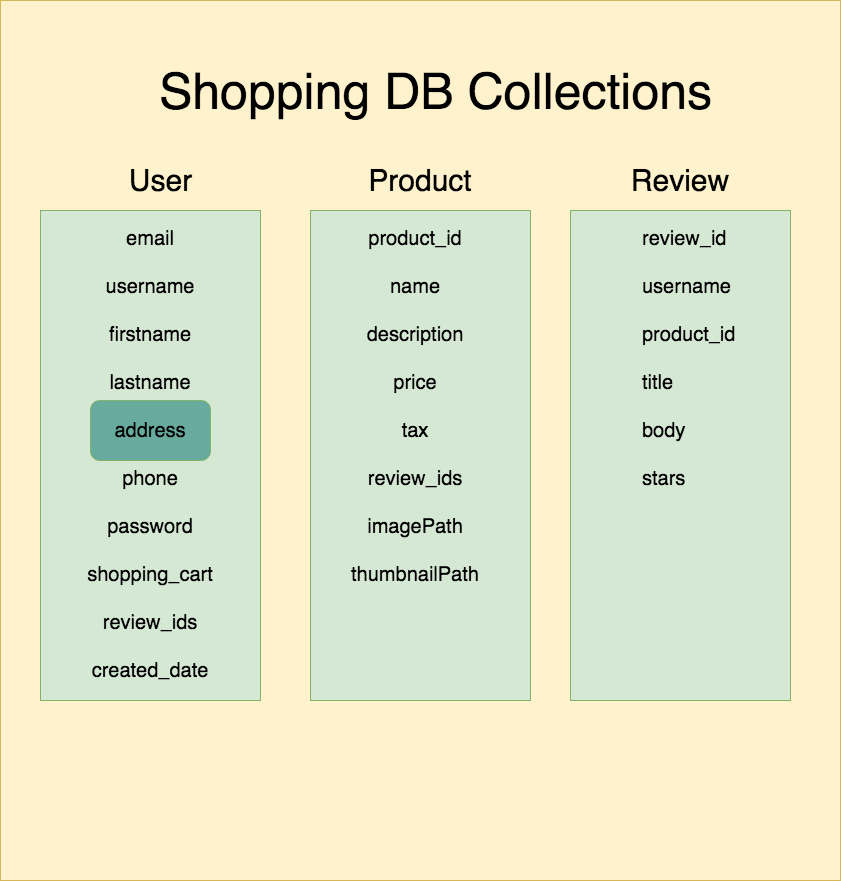

The diagram above was exported from draw.io. Its source (the exported page's mxGraphModel, read from the mxfile embedded in the PNG):
<mxGraphModel dx="786" dy="536" grid="1" gridSize="10" guides="1" tooltips="1" connect="1" arrows="1" fold="1" page="1" pageScale="1" pageWidth="850" pageHeight="1100" math="0" shadow="0">
  <root>
    <mxCell id="0" />
    <mxCell id="1" parent="0" />
    <mxCell id="FfTGr7Fb9GJDxaARSRJf-11" value="" style="rounded=0;whiteSpace=wrap;html=1;fontSize=20;fillColor=#fff2cc;strokeColor=#d6b656;" parent="1" vertex="1">
      <mxGeometry x="30" y="20" width="840" height="880" as="geometry" />
    </mxCell>
    <mxCell id="FfTGr7Fb9GJDxaARSRJf-3" value="&lt;div&gt;&lt;br&gt;&lt;/div&gt;&lt;div&gt;&lt;br&gt;&lt;/div&gt;" style="rounded=0;whiteSpace=wrap;html=1;labelPosition=center;verticalLabelPosition=top;align=center;verticalAlign=bottom;fillColor=#d5e8d4;strokeColor=#82b366;" parent="1" vertex="1">
      <mxGeometry x="70" y="230" width="220" height="490" as="geometry" />
    </mxCell>
    <mxCell id="FfTGr7Fb9GJDxaARSRJf-4" value="&lt;div&gt;&lt;br&gt;&lt;/div&gt;&lt;div&gt;&lt;br&gt;&lt;/div&gt;" style="rounded=0;whiteSpace=wrap;html=1;labelPosition=center;verticalLabelPosition=top;align=center;verticalAlign=bottom;fillColor=#d5e8d4;strokeColor=#82b366;" parent="1" vertex="1">
      <mxGeometry x="340" y="230" width="220" height="490" as="geometry" />
    </mxCell>
    <mxCell id="FfTGr7Fb9GJDxaARSRJf-5" value="&lt;div&gt;&lt;br&gt;&lt;/div&gt;&lt;div&gt;&lt;br&gt;&lt;/div&gt;" style="rounded=0;whiteSpace=wrap;html=1;labelPosition=center;verticalLabelPosition=top;align=center;verticalAlign=bottom;fillColor=#d5e8d4;strokeColor=#82b366;" parent="1" vertex="1">
      <mxGeometry x="600" y="230" width="220" height="490" as="geometry" />
    </mxCell>
    <mxCell id="FfTGr7Fb9GJDxaARSRJf-6" value="&lt;font style=&quot;font-size: 30px&quot;&gt;User&lt;/font&gt;" style="text;html=1;align=center;verticalAlign=middle;resizable=0;points=[];autosize=1;strokeColor=none;" parent="1" vertex="1">
      <mxGeometry x="150" y="190" width="80" height="20" as="geometry" />
    </mxCell>
    <mxCell id="FfTGr7Fb9GJDxaARSRJf-7" value="&lt;font style=&quot;font-size: 30px&quot;&gt;Product&lt;/font&gt;" style="text;html=1;strokeColor=none;fillColor=none;align=center;verticalAlign=middle;whiteSpace=wrap;rounded=0;fontSize=20;" parent="1" vertex="1">
      <mxGeometry x="430" y="190" width="40" height="20" as="geometry" />
    </mxCell>
    <mxCell id="FfTGr7Fb9GJDxaARSRJf-9" value="&lt;div&gt;&lt;font style=&quot;font-size: 30px&quot;&gt;Review&lt;/font&gt;&lt;/div&gt;" style="text;html=1;strokeColor=none;fillColor=none;align=center;verticalAlign=middle;whiteSpace=wrap;rounded=0;fontSize=20;" parent="1" vertex="1">
      <mxGeometry x="690" y="190" width="40" height="20" as="geometry" />
    </mxCell>
    <mxCell id="FfTGr7Fb9GJDxaARSRJf-10" value="&lt;font style=&quot;font-size: 50px&quot;&gt;Shopping DB Collections&lt;/font&gt;" style="text;html=1;align=center;verticalAlign=middle;resizable=0;points=[];autosize=1;strokeColor=none;fontSize=20;" parent="1" vertex="1">
      <mxGeometry x="180" y="90" width="570" height="40" as="geometry" />
    </mxCell>
    <mxCell id="Z3QtcrH4PTFQt3x_wtHt-3" value="" style="rounded=1;whiteSpace=wrap;html=1;align=left;strokeColor=#82b366;fillColor=#67AB9F;" vertex="1" parent="1">
      <mxGeometry x="120" y="420" width="120" height="60" as="geometry" />
    </mxCell>
    <mxCell id="FfTGr7Fb9GJDxaARSRJf-12" value="&lt;div&gt;email&lt;/div&gt;&lt;div&gt;&lt;br&gt;&lt;/div&gt;&lt;div&gt;username&lt;/div&gt;&lt;div&gt;&lt;br&gt;&lt;/div&gt;&lt;div&gt;firstname&lt;/div&gt;&lt;div&gt;&lt;br&gt;&lt;/div&gt;&lt;div&gt;lastname&lt;/div&gt;&lt;div&gt;&lt;br&gt;&lt;/div&gt;&lt;div&gt;address&lt;/div&gt;&lt;div&gt;&lt;br&gt;&lt;/div&gt;&lt;div&gt;phone&lt;/div&gt;&lt;div&gt;&lt;br&gt;&lt;/div&gt;&lt;div&gt;password&lt;/div&gt;&lt;div&gt;&lt;br&gt;&lt;/div&gt;&lt;div&gt;shopping_cart&lt;/div&gt;&lt;div&gt;&lt;br&gt;&lt;/div&gt;&lt;div&gt;review_ids&lt;/div&gt;&lt;div&gt;&lt;br&gt;&lt;/div&gt;&lt;div&gt;created_date&lt;/div&gt;" style="text;html=1;strokeColor=none;fillColor=none;align=center;verticalAlign=top;whiteSpace=wrap;rounded=0;fontSize=20;labelPosition=center;verticalLabelPosition=bottom;" parent="1" vertex="1">
      <mxGeometry x="150" y="220" width="60" height="20" as="geometry" />
    </mxCell>
    <mxCell id="FfTGr7Fb9GJDxaARSRJf-13" value="&lt;div&gt;product_id&lt;/div&gt;&lt;div&gt;&lt;br&gt;&lt;/div&gt;&lt;div&gt;name&lt;/div&gt;&lt;div&gt;&lt;br&gt;&lt;/div&gt;&lt;div&gt;description&lt;/div&gt;&lt;div&gt;&lt;br&gt;&lt;/div&gt;&lt;div&gt;price&lt;/div&gt;&lt;div&gt;&lt;br&gt;&lt;/div&gt;&lt;div&gt;tax&lt;/div&gt;&lt;div&gt;&lt;br&gt;&lt;/div&gt;&lt;div&gt;review_ids&lt;/div&gt;&lt;div&gt;&lt;br&gt;&lt;/div&gt;&lt;div&gt;imagePath&lt;/div&gt;&lt;div&gt;&lt;br&gt;&lt;/div&gt;&lt;div&gt;thumbnailPath&lt;/div&gt;" style="text;html=1;strokeColor=none;fillColor=none;align=center;verticalAlign=top;whiteSpace=wrap;rounded=0;fontSize=20;" parent="1" vertex="1">
      <mxGeometry x="425" y="240" width="40" height="20" as="geometry" />
    </mxCell>
    <mxCell id="FfTGr7Fb9GJDxaARSRJf-14" value="&lt;div&gt;review_id&lt;/div&gt;&lt;div&gt;&lt;br&gt;&lt;/div&gt;&lt;div&gt;username&lt;/div&gt;&lt;div&gt;&lt;br&gt;&lt;/div&gt;&lt;div&gt;product_id&lt;/div&gt;&lt;div&gt;&lt;br&gt;&lt;/div&gt;&lt;div&gt;title&lt;/div&gt;&lt;div&gt;&lt;br&gt;&lt;/div&gt;&lt;div&gt;body&lt;/div&gt;&lt;div&gt;&lt;br&gt;&lt;/div&gt;&lt;div&gt;stars&lt;br&gt;&lt;/div&gt;&lt;div&gt;&lt;br&gt;&lt;/div&gt;&lt;div&gt;&lt;br&gt;&lt;/div&gt;" style="text;html=1;strokeColor=none;fillColor=none;align=left;verticalAlign=top;whiteSpace=wrap;rounded=0;fontSize=20;labelPosition=center;verticalLabelPosition=middle;" parent="1" vertex="1">
      <mxGeometry x="670" y="240" width="110" height="20" as="geometry" />
    </mxCell>
  </root>
</mxGraphModel>